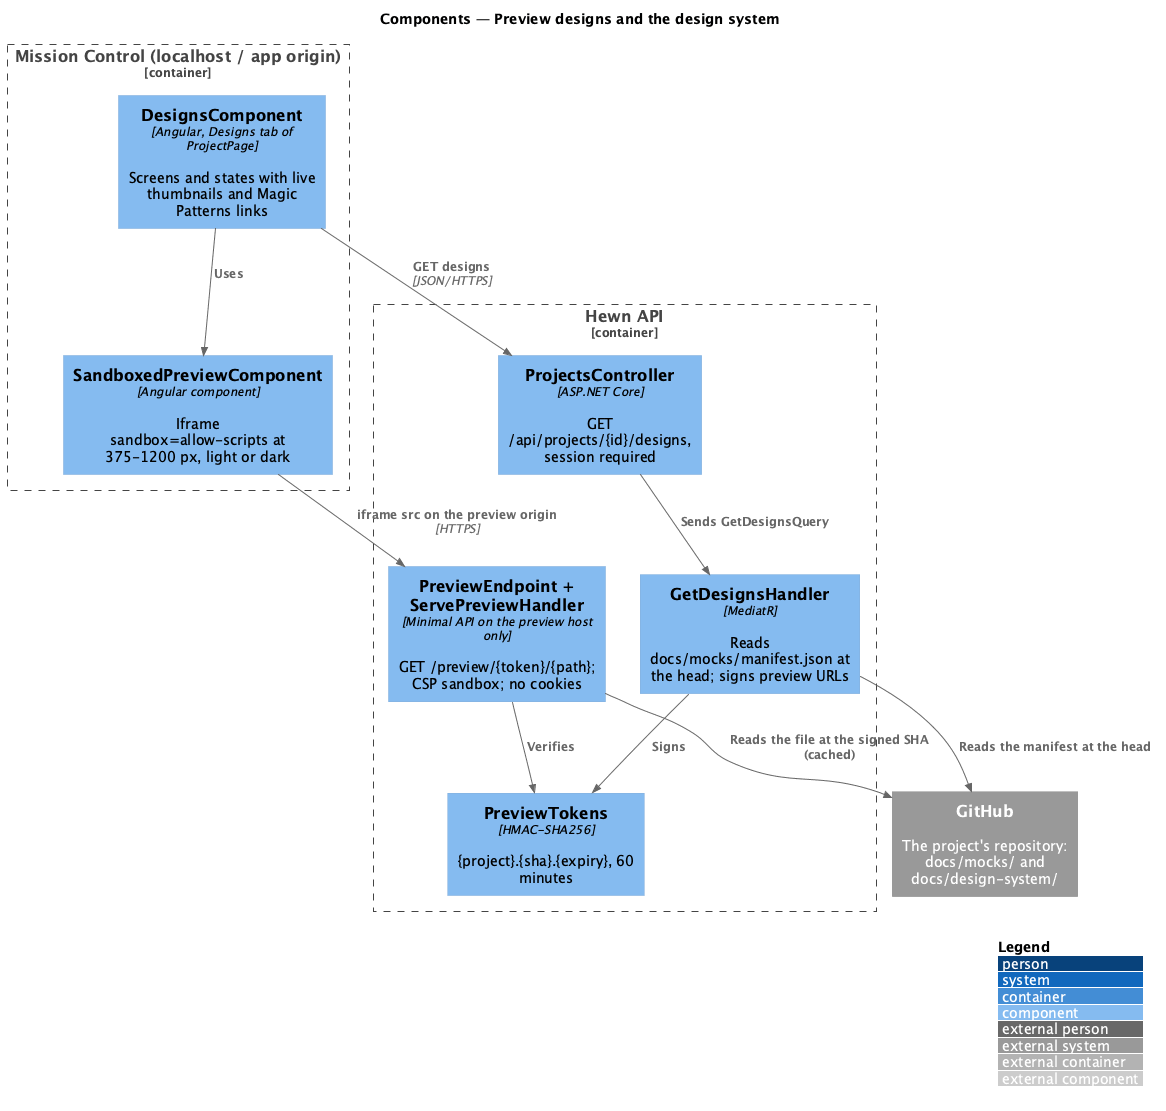

The diagram above was rendered by PlantUML. Its source (embedded in the PNG):
@startuml
!include <C4/C4_Component>
LAYOUT_WITH_LEGEND()
title Components — Preview designs and the design system

System_Ext(gh, "GitHub", "The project's repository: docs/mocks/ and docs/design-system/")
Container_Boundary(spa_b, "Mission Control (localhost / app origin)") {
  Component(designs, "DesignsComponent", "Angular, Designs tab of ProjectPage", "Screens and states with live thumbnails and Magic Patterns links")
  Component(prev, "SandboxedPreviewComponent", "Angular component", "Iframe sandbox=allow-scripts at 375-1200 px, light or dark")
}
Container_Boundary(api_b, "Hewn API") {
  Component(ctrl, "ProjectsController", "ASP.NET Core", "GET /api/projects/{id}/designs, session required")
  Component(list, "GetDesignsHandler", "MediatR", "Reads docs/mocks/manifest.json at the head; signs preview URLs")
  Component(tok, "PreviewTokens", "HMAC-SHA256", "{project}.{sha}.{expiry}, 60 minutes")
  Component(host, "PreviewEndpoint + ServePreviewHandler", "Minimal API on the preview host only", "GET /preview/{token}/{path}; CSP sandbox; no cookies")
}

Rel(designs, prev, "Uses")
Rel(designs, ctrl, "GET designs", "JSON/HTTPS")
Rel(ctrl, list, "Sends GetDesignsQuery")
Rel(list, tok, "Signs")
Rel(list, gh, "Reads the manifest at the head")
Rel(prev, host, "iframe src on the preview origin", "HTTPS")
Rel(host, tok, "Verifies")
Rel(host, gh, "Reads the file at the signed SHA (cached)")
@enduml